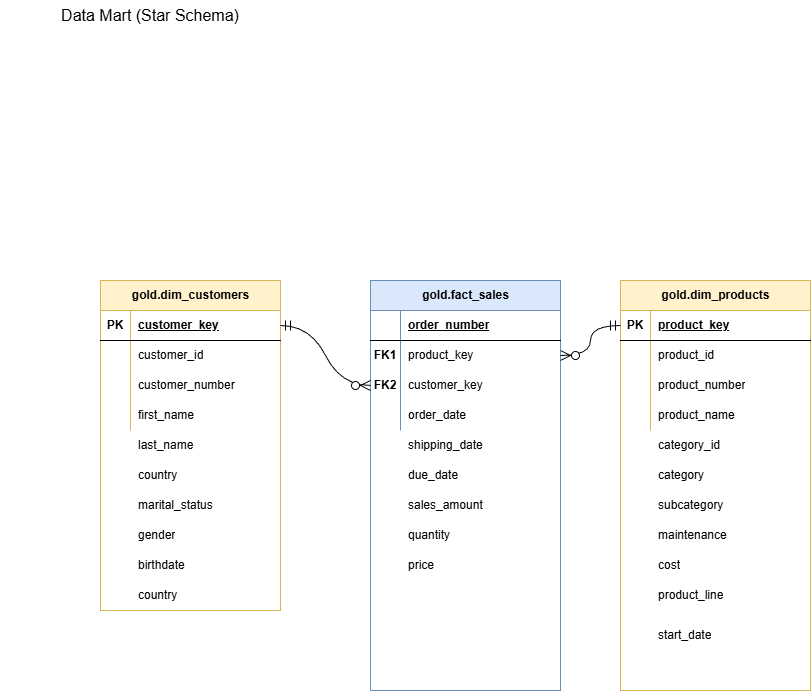

The diagram above was exported from draw.io. Its source (the exported page's mxGraphModel, read from the mxfile embedded in the PNG):
<mxGraphModel dx="760" dy="903" grid="1" gridSize="10" guides="1" tooltips="1" connect="1" arrows="1" fold="1" page="1" pageScale="1" pageWidth="827" pageHeight="1169" math="0" shadow="0">
  <root>
    <mxCell id="0" />
    <mxCell id="1" parent="0" />
    <mxCell id="AsSg1f6IgVF33hOLLDvK-1" value="Data Mart (Star Schema)" style="text;strokeColor=none;fillColor=none;html=1;align=center;verticalAlign=middle;whiteSpace=wrap;rounded=0;fontSize=16;" parent="1" vertex="1">
      <mxGeometry x="10" y="30" width="300" height="30" as="geometry" />
    </mxCell>
    <mxCell id="AsSg1f6IgVF33hOLLDvK-2" value="gold.dim_customers" style="shape=table;startSize=30;container=1;collapsible=1;childLayout=tableLayout;fixedRows=1;rowLines=0;fontStyle=1;align=center;resizeLast=1;html=1;fillColor=#fff2cc;strokeColor=#d6b656;" parent="1" vertex="1">
      <mxGeometry x="110" y="310" width="180" height="330" as="geometry">
        <mxRectangle x="100" y="340" width="70" height="30" as="alternateBounds" />
      </mxGeometry>
    </mxCell>
    <mxCell id="AsSg1f6IgVF33hOLLDvK-3" value="" style="shape=tableRow;horizontal=0;startSize=0;swimlaneHead=0;swimlaneBody=0;fillColor=none;collapsible=0;dropTarget=0;points=[[0,0.5],[1,0.5]];portConstraint=eastwest;top=0;left=0;right=0;bottom=1;" parent="AsSg1f6IgVF33hOLLDvK-2" vertex="1">
      <mxGeometry y="30" width="180" height="30" as="geometry" />
    </mxCell>
    <mxCell id="AsSg1f6IgVF33hOLLDvK-4" value="PK" style="shape=partialRectangle;connectable=0;fillColor=none;top=0;left=0;bottom=0;right=0;fontStyle=1;overflow=hidden;whiteSpace=wrap;html=1;" parent="AsSg1f6IgVF33hOLLDvK-3" vertex="1">
      <mxGeometry width="30" height="30" as="geometry">
        <mxRectangle width="30" height="30" as="alternateBounds" />
      </mxGeometry>
    </mxCell>
    <mxCell id="AsSg1f6IgVF33hOLLDvK-5" value="customer_key" style="shape=partialRectangle;connectable=0;fillColor=none;top=0;left=0;bottom=0;right=0;align=left;spacingLeft=6;fontStyle=5;overflow=hidden;whiteSpace=wrap;html=1;" parent="AsSg1f6IgVF33hOLLDvK-3" vertex="1">
      <mxGeometry x="30" width="150" height="30" as="geometry">
        <mxRectangle width="150" height="30" as="alternateBounds" />
      </mxGeometry>
    </mxCell>
    <mxCell id="AsSg1f6IgVF33hOLLDvK-6" value="" style="shape=tableRow;horizontal=0;startSize=0;swimlaneHead=0;swimlaneBody=0;fillColor=none;collapsible=0;dropTarget=0;points=[[0,0.5],[1,0.5]];portConstraint=eastwest;top=0;left=0;right=0;bottom=0;" parent="AsSg1f6IgVF33hOLLDvK-2" vertex="1">
      <mxGeometry y="60" width="180" height="30" as="geometry" />
    </mxCell>
    <mxCell id="AsSg1f6IgVF33hOLLDvK-7" value="" style="shape=partialRectangle;connectable=0;fillColor=none;top=0;left=0;bottom=0;right=0;editable=1;overflow=hidden;whiteSpace=wrap;html=1;" parent="AsSg1f6IgVF33hOLLDvK-6" vertex="1">
      <mxGeometry width="30" height="30" as="geometry">
        <mxRectangle width="30" height="30" as="alternateBounds" />
      </mxGeometry>
    </mxCell>
    <mxCell id="AsSg1f6IgVF33hOLLDvK-8" value="customer_id" style="shape=partialRectangle;connectable=0;fillColor=none;top=0;left=0;bottom=0;right=0;align=left;spacingLeft=6;overflow=hidden;whiteSpace=wrap;html=1;" parent="AsSg1f6IgVF33hOLLDvK-6" vertex="1">
      <mxGeometry x="30" width="150" height="30" as="geometry">
        <mxRectangle width="150" height="30" as="alternateBounds" />
      </mxGeometry>
    </mxCell>
    <mxCell id="AsSg1f6IgVF33hOLLDvK-9" value="" style="shape=tableRow;horizontal=0;startSize=0;swimlaneHead=0;swimlaneBody=0;fillColor=none;collapsible=0;dropTarget=0;points=[[0,0.5],[1,0.5]];portConstraint=eastwest;top=0;left=0;right=0;bottom=0;" parent="AsSg1f6IgVF33hOLLDvK-2" vertex="1">
      <mxGeometry y="90" width="180" height="30" as="geometry" />
    </mxCell>
    <mxCell id="AsSg1f6IgVF33hOLLDvK-10" value="" style="shape=partialRectangle;connectable=0;fillColor=none;top=0;left=0;bottom=0;right=0;editable=1;overflow=hidden;whiteSpace=wrap;html=1;" parent="AsSg1f6IgVF33hOLLDvK-9" vertex="1">
      <mxGeometry width="30" height="30" as="geometry">
        <mxRectangle width="30" height="30" as="alternateBounds" />
      </mxGeometry>
    </mxCell>
    <mxCell id="AsSg1f6IgVF33hOLLDvK-11" value="customer_number" style="shape=partialRectangle;connectable=0;fillColor=none;top=0;left=0;bottom=0;right=0;align=left;spacingLeft=6;overflow=hidden;whiteSpace=wrap;html=1;" parent="AsSg1f6IgVF33hOLLDvK-9" vertex="1">
      <mxGeometry x="30" width="150" height="30" as="geometry">
        <mxRectangle width="150" height="30" as="alternateBounds" />
      </mxGeometry>
    </mxCell>
    <mxCell id="AsSg1f6IgVF33hOLLDvK-12" value="" style="shape=tableRow;horizontal=0;startSize=0;swimlaneHead=0;swimlaneBody=0;fillColor=none;collapsible=0;dropTarget=0;points=[[0,0.5],[1,0.5]];portConstraint=eastwest;top=0;left=0;right=0;bottom=0;" parent="AsSg1f6IgVF33hOLLDvK-2" vertex="1">
      <mxGeometry y="120" width="180" height="30" as="geometry" />
    </mxCell>
    <mxCell id="AsSg1f6IgVF33hOLLDvK-13" value="" style="shape=partialRectangle;connectable=0;fillColor=none;top=0;left=0;bottom=0;right=0;editable=1;overflow=hidden;whiteSpace=wrap;html=1;" parent="AsSg1f6IgVF33hOLLDvK-12" vertex="1">
      <mxGeometry width="30" height="30" as="geometry">
        <mxRectangle width="30" height="30" as="alternateBounds" />
      </mxGeometry>
    </mxCell>
    <mxCell id="AsSg1f6IgVF33hOLLDvK-14" value="first_name" style="shape=partialRectangle;connectable=0;fillColor=none;top=0;left=0;bottom=0;right=0;align=left;spacingLeft=6;overflow=hidden;whiteSpace=wrap;html=1;" parent="AsSg1f6IgVF33hOLLDvK-12" vertex="1">
      <mxGeometry x="30" width="150" height="30" as="geometry">
        <mxRectangle width="150" height="30" as="alternateBounds" />
      </mxGeometry>
    </mxCell>
    <mxCell id="AsSg1f6IgVF33hOLLDvK-56" value="last_name" style="shape=partialRectangle;connectable=0;fillColor=none;top=0;left=0;bottom=0;right=0;align=left;spacingLeft=6;overflow=hidden;whiteSpace=wrap;html=1;" parent="1" vertex="1">
      <mxGeometry x="140" y="460" width="150" height="30" as="geometry">
        <mxRectangle width="150" height="30" as="alternateBounds" />
      </mxGeometry>
    </mxCell>
    <mxCell id="AsSg1f6IgVF33hOLLDvK-57" value="country" style="shape=partialRectangle;connectable=0;fillColor=none;top=0;left=0;bottom=0;right=0;align=left;spacingLeft=6;overflow=hidden;whiteSpace=wrap;html=1;" parent="1" vertex="1">
      <mxGeometry x="140" y="490" width="150" height="30" as="geometry">
        <mxRectangle width="150" height="30" as="alternateBounds" />
      </mxGeometry>
    </mxCell>
    <mxCell id="AsSg1f6IgVF33hOLLDvK-58" value="marital_status" style="shape=partialRectangle;connectable=0;fillColor=none;top=0;left=0;bottom=0;right=0;align=left;spacingLeft=6;overflow=hidden;whiteSpace=wrap;html=1;" parent="1" vertex="1">
      <mxGeometry x="140" y="520" width="150" height="30" as="geometry">
        <mxRectangle width="150" height="30" as="alternateBounds" />
      </mxGeometry>
    </mxCell>
    <mxCell id="AsSg1f6IgVF33hOLLDvK-59" value="gender" style="shape=partialRectangle;connectable=0;fillColor=none;top=0;left=0;bottom=0;right=0;align=left;spacingLeft=6;overflow=hidden;whiteSpace=wrap;html=1;" parent="1" vertex="1">
      <mxGeometry x="140" y="550" width="150" height="30" as="geometry">
        <mxRectangle width="150" height="30" as="alternateBounds" />
      </mxGeometry>
    </mxCell>
    <mxCell id="AsSg1f6IgVF33hOLLDvK-60" value="birthdate" style="shape=partialRectangle;connectable=0;fillColor=none;top=0;left=0;bottom=0;right=0;align=left;spacingLeft=6;overflow=hidden;whiteSpace=wrap;html=1;" parent="1" vertex="1">
      <mxGeometry x="140" y="580" width="150" height="30" as="geometry">
        <mxRectangle width="150" height="30" as="alternateBounds" />
      </mxGeometry>
    </mxCell>
    <mxCell id="AsSg1f6IgVF33hOLLDvK-61" value="country" style="shape=partialRectangle;connectable=0;fillColor=none;top=0;left=0;bottom=0;right=0;align=left;spacingLeft=6;overflow=hidden;whiteSpace=wrap;html=1;" parent="1" vertex="1">
      <mxGeometry x="140" y="610" width="150" height="30" as="geometry">
        <mxRectangle width="150" height="30" as="alternateBounds" />
      </mxGeometry>
    </mxCell>
    <mxCell id="AsSg1f6IgVF33hOLLDvK-62" value="gold.dim_products" style="shape=table;startSize=30;container=1;collapsible=1;childLayout=tableLayout;fixedRows=1;rowLines=0;fontStyle=1;align=center;resizeLast=1;html=1;fillColor=#fff2cc;strokeColor=#d6b656;" parent="1" vertex="1">
      <mxGeometry x="630" y="310" width="190" height="410" as="geometry">
        <mxRectangle x="100" y="340" width="70" height="30" as="alternateBounds" />
      </mxGeometry>
    </mxCell>
    <mxCell id="AsSg1f6IgVF33hOLLDvK-63" value="" style="shape=tableRow;horizontal=0;startSize=0;swimlaneHead=0;swimlaneBody=0;fillColor=none;collapsible=0;dropTarget=0;points=[[0,0.5],[1,0.5]];portConstraint=eastwest;top=0;left=0;right=0;bottom=1;" parent="AsSg1f6IgVF33hOLLDvK-62" vertex="1">
      <mxGeometry y="30" width="190" height="30" as="geometry" />
    </mxCell>
    <mxCell id="AsSg1f6IgVF33hOLLDvK-64" value="PK" style="shape=partialRectangle;connectable=0;fillColor=none;top=0;left=0;bottom=0;right=0;fontStyle=1;overflow=hidden;whiteSpace=wrap;html=1;" parent="AsSg1f6IgVF33hOLLDvK-63" vertex="1">
      <mxGeometry width="30" height="30" as="geometry">
        <mxRectangle width="30" height="30" as="alternateBounds" />
      </mxGeometry>
    </mxCell>
    <mxCell id="AsSg1f6IgVF33hOLLDvK-65" value="product_key" style="shape=partialRectangle;connectable=0;fillColor=none;top=0;left=0;bottom=0;right=0;align=left;spacingLeft=6;fontStyle=5;overflow=hidden;whiteSpace=wrap;html=1;" parent="AsSg1f6IgVF33hOLLDvK-63" vertex="1">
      <mxGeometry x="30" width="160" height="30" as="geometry">
        <mxRectangle width="160" height="30" as="alternateBounds" />
      </mxGeometry>
    </mxCell>
    <mxCell id="AsSg1f6IgVF33hOLLDvK-66" value="" style="shape=tableRow;horizontal=0;startSize=0;swimlaneHead=0;swimlaneBody=0;fillColor=none;collapsible=0;dropTarget=0;points=[[0,0.5],[1,0.5]];portConstraint=eastwest;top=0;left=0;right=0;bottom=0;" parent="AsSg1f6IgVF33hOLLDvK-62" vertex="1">
      <mxGeometry y="60" width="190" height="30" as="geometry" />
    </mxCell>
    <mxCell id="AsSg1f6IgVF33hOLLDvK-67" value="" style="shape=partialRectangle;connectable=0;fillColor=none;top=0;left=0;bottom=0;right=0;editable=1;overflow=hidden;whiteSpace=wrap;html=1;" parent="AsSg1f6IgVF33hOLLDvK-66" vertex="1">
      <mxGeometry width="30" height="30" as="geometry">
        <mxRectangle width="30" height="30" as="alternateBounds" />
      </mxGeometry>
    </mxCell>
    <mxCell id="AsSg1f6IgVF33hOLLDvK-68" value="product_id" style="shape=partialRectangle;connectable=0;fillColor=none;top=0;left=0;bottom=0;right=0;align=left;spacingLeft=6;overflow=hidden;whiteSpace=wrap;html=1;" parent="AsSg1f6IgVF33hOLLDvK-66" vertex="1">
      <mxGeometry x="30" width="160" height="30" as="geometry">
        <mxRectangle width="160" height="30" as="alternateBounds" />
      </mxGeometry>
    </mxCell>
    <mxCell id="AsSg1f6IgVF33hOLLDvK-69" value="" style="shape=tableRow;horizontal=0;startSize=0;swimlaneHead=0;swimlaneBody=0;fillColor=none;collapsible=0;dropTarget=0;points=[[0,0.5],[1,0.5]];portConstraint=eastwest;top=0;left=0;right=0;bottom=0;" parent="AsSg1f6IgVF33hOLLDvK-62" vertex="1">
      <mxGeometry y="90" width="190" height="30" as="geometry" />
    </mxCell>
    <mxCell id="AsSg1f6IgVF33hOLLDvK-70" value="" style="shape=partialRectangle;connectable=0;fillColor=none;top=0;left=0;bottom=0;right=0;editable=1;overflow=hidden;whiteSpace=wrap;html=1;" parent="AsSg1f6IgVF33hOLLDvK-69" vertex="1">
      <mxGeometry width="30" height="30" as="geometry">
        <mxRectangle width="30" height="30" as="alternateBounds" />
      </mxGeometry>
    </mxCell>
    <mxCell id="AsSg1f6IgVF33hOLLDvK-71" value="product_number" style="shape=partialRectangle;connectable=0;fillColor=none;top=0;left=0;bottom=0;right=0;align=left;spacingLeft=6;overflow=hidden;whiteSpace=wrap;html=1;" parent="AsSg1f6IgVF33hOLLDvK-69" vertex="1">
      <mxGeometry x="30" width="160" height="30" as="geometry">
        <mxRectangle width="160" height="30" as="alternateBounds" />
      </mxGeometry>
    </mxCell>
    <mxCell id="AsSg1f6IgVF33hOLLDvK-72" value="" style="shape=tableRow;horizontal=0;startSize=0;swimlaneHead=0;swimlaneBody=0;fillColor=none;collapsible=0;dropTarget=0;points=[[0,0.5],[1,0.5]];portConstraint=eastwest;top=0;left=0;right=0;bottom=0;" parent="AsSg1f6IgVF33hOLLDvK-62" vertex="1">
      <mxGeometry y="120" width="190" height="30" as="geometry" />
    </mxCell>
    <mxCell id="AsSg1f6IgVF33hOLLDvK-73" value="" style="shape=partialRectangle;connectable=0;fillColor=none;top=0;left=0;bottom=0;right=0;editable=1;overflow=hidden;whiteSpace=wrap;html=1;" parent="AsSg1f6IgVF33hOLLDvK-72" vertex="1">
      <mxGeometry width="30" height="30" as="geometry">
        <mxRectangle width="30" height="30" as="alternateBounds" />
      </mxGeometry>
    </mxCell>
    <mxCell id="AsSg1f6IgVF33hOLLDvK-74" value="product_name" style="shape=partialRectangle;connectable=0;fillColor=none;top=0;left=0;bottom=0;right=0;align=left;spacingLeft=6;overflow=hidden;whiteSpace=wrap;html=1;" parent="AsSg1f6IgVF33hOLLDvK-72" vertex="1">
      <mxGeometry x="30" width="160" height="30" as="geometry">
        <mxRectangle width="160" height="30" as="alternateBounds" />
      </mxGeometry>
    </mxCell>
    <mxCell id="AsSg1f6IgVF33hOLLDvK-75" value="category_id" style="shape=partialRectangle;connectable=0;fillColor=none;top=0;left=0;bottom=0;right=0;align=left;spacingLeft=6;overflow=hidden;whiteSpace=wrap;html=1;" parent="1" vertex="1">
      <mxGeometry x="660" y="460" width="150" height="30" as="geometry">
        <mxRectangle width="150" height="30" as="alternateBounds" />
      </mxGeometry>
    </mxCell>
    <mxCell id="AsSg1f6IgVF33hOLLDvK-76" value="category" style="shape=partialRectangle;connectable=0;fillColor=none;top=0;left=0;bottom=0;right=0;align=left;spacingLeft=6;overflow=hidden;whiteSpace=wrap;html=1;" parent="1" vertex="1">
      <mxGeometry x="660" y="490" width="150" height="30" as="geometry">
        <mxRectangle width="150" height="30" as="alternateBounds" />
      </mxGeometry>
    </mxCell>
    <mxCell id="AsSg1f6IgVF33hOLLDvK-77" value="subcategory" style="shape=partialRectangle;connectable=0;fillColor=none;top=0;left=0;bottom=0;right=0;align=left;spacingLeft=6;overflow=hidden;whiteSpace=wrap;html=1;" parent="1" vertex="1">
      <mxGeometry x="660" y="520" width="150" height="30" as="geometry">
        <mxRectangle width="150" height="30" as="alternateBounds" />
      </mxGeometry>
    </mxCell>
    <mxCell id="AsSg1f6IgVF33hOLLDvK-78" value="maintenance" style="shape=partialRectangle;connectable=0;fillColor=none;top=0;left=0;bottom=0;right=0;align=left;spacingLeft=6;overflow=hidden;whiteSpace=wrap;html=1;" parent="1" vertex="1">
      <mxGeometry x="660" y="550" width="150" height="30" as="geometry">
        <mxRectangle width="150" height="30" as="alternateBounds" />
      </mxGeometry>
    </mxCell>
    <mxCell id="AsSg1f6IgVF33hOLLDvK-79" value="cost" style="shape=partialRectangle;connectable=0;fillColor=none;top=0;left=0;bottom=0;right=0;align=left;spacingLeft=6;overflow=hidden;whiteSpace=wrap;html=1;" parent="1" vertex="1">
      <mxGeometry x="660" y="580" width="150" height="30" as="geometry">
        <mxRectangle width="150" height="30" as="alternateBounds" />
      </mxGeometry>
    </mxCell>
    <mxCell id="AsSg1f6IgVF33hOLLDvK-80" value="product_line" style="shape=partialRectangle;connectable=0;fillColor=none;top=0;left=0;bottom=0;right=0;align=left;spacingLeft=6;overflow=hidden;whiteSpace=wrap;html=1;" parent="1" vertex="1">
      <mxGeometry x="660" y="610" width="150" height="30" as="geometry">
        <mxRectangle width="150" height="30" as="alternateBounds" />
      </mxGeometry>
    </mxCell>
    <mxCell id="AsSg1f6IgVF33hOLLDvK-83" value="start_date" style="shape=partialRectangle;connectable=0;fillColor=none;top=0;left=0;bottom=0;right=0;align=left;spacingLeft=6;overflow=hidden;whiteSpace=wrap;html=1;" parent="1" vertex="1">
      <mxGeometry x="660" y="650" width="150" height="30" as="geometry">
        <mxRectangle width="150" height="30" as="alternateBounds" />
      </mxGeometry>
    </mxCell>
    <mxCell id="AsSg1f6IgVF33hOLLDvK-97" value="gold.fact_sales" style="shape=table;startSize=30;container=1;collapsible=1;childLayout=tableLayout;fixedRows=1;rowLines=0;fontStyle=1;align=center;resizeLast=1;html=1;fillColor=#dae8fc;strokeColor=#6c8ebf;" parent="1" vertex="1">
      <mxGeometry x="380" y="310" width="190" height="410" as="geometry">
        <mxRectangle x="100" y="340" width="70" height="30" as="alternateBounds" />
      </mxGeometry>
    </mxCell>
    <mxCell id="AsSg1f6IgVF33hOLLDvK-98" value="" style="shape=tableRow;horizontal=0;startSize=0;swimlaneHead=0;swimlaneBody=0;fillColor=none;collapsible=0;dropTarget=0;points=[[0,0.5],[1,0.5]];portConstraint=eastwest;top=0;left=0;right=0;bottom=1;" parent="AsSg1f6IgVF33hOLLDvK-97" vertex="1">
      <mxGeometry y="30" width="190" height="30" as="geometry" />
    </mxCell>
    <mxCell id="AsSg1f6IgVF33hOLLDvK-99" value="" style="shape=partialRectangle;connectable=0;fillColor=none;top=0;left=0;bottom=0;right=0;fontStyle=1;overflow=hidden;whiteSpace=wrap;html=1;" parent="AsSg1f6IgVF33hOLLDvK-98" vertex="1">
      <mxGeometry width="30" height="30" as="geometry">
        <mxRectangle width="30" height="30" as="alternateBounds" />
      </mxGeometry>
    </mxCell>
    <mxCell id="AsSg1f6IgVF33hOLLDvK-100" value="order_number" style="shape=partialRectangle;connectable=0;fillColor=none;top=0;left=0;bottom=0;right=0;align=left;spacingLeft=6;fontStyle=5;overflow=hidden;whiteSpace=wrap;html=1;" parent="AsSg1f6IgVF33hOLLDvK-98" vertex="1">
      <mxGeometry x="30" width="160" height="30" as="geometry">
        <mxRectangle width="160" height="30" as="alternateBounds" />
      </mxGeometry>
    </mxCell>
    <mxCell id="AsSg1f6IgVF33hOLLDvK-101" value="" style="shape=tableRow;horizontal=0;startSize=0;swimlaneHead=0;swimlaneBody=0;fillColor=none;collapsible=0;dropTarget=0;points=[[0,0.5],[1,0.5]];portConstraint=eastwest;top=0;left=0;right=0;bottom=0;" parent="AsSg1f6IgVF33hOLLDvK-97" vertex="1">
      <mxGeometry y="60" width="190" height="30" as="geometry" />
    </mxCell>
    <mxCell id="AsSg1f6IgVF33hOLLDvK-102" value="&lt;b&gt;FK1&lt;/b&gt;" style="shape=partialRectangle;connectable=0;fillColor=none;top=0;left=0;bottom=0;right=0;editable=1;overflow=hidden;whiteSpace=wrap;html=1;" parent="AsSg1f6IgVF33hOLLDvK-101" vertex="1">
      <mxGeometry width="30" height="30" as="geometry">
        <mxRectangle width="30" height="30" as="alternateBounds" />
      </mxGeometry>
    </mxCell>
    <mxCell id="AsSg1f6IgVF33hOLLDvK-103" value="product_key" style="shape=partialRectangle;connectable=0;fillColor=none;top=0;left=0;bottom=0;right=0;align=left;spacingLeft=6;overflow=hidden;whiteSpace=wrap;html=1;" parent="AsSg1f6IgVF33hOLLDvK-101" vertex="1">
      <mxGeometry x="30" width="160" height="30" as="geometry">
        <mxRectangle width="160" height="30" as="alternateBounds" />
      </mxGeometry>
    </mxCell>
    <mxCell id="AsSg1f6IgVF33hOLLDvK-104" value="" style="shape=tableRow;horizontal=0;startSize=0;swimlaneHead=0;swimlaneBody=0;fillColor=none;collapsible=0;dropTarget=0;points=[[0,0.5],[1,0.5]];portConstraint=eastwest;top=0;left=0;right=0;bottom=0;" parent="AsSg1f6IgVF33hOLLDvK-97" vertex="1">
      <mxGeometry y="90" width="190" height="30" as="geometry" />
    </mxCell>
    <mxCell id="AsSg1f6IgVF33hOLLDvK-105" value="&lt;b&gt;FK2&lt;/b&gt;" style="shape=partialRectangle;connectable=0;fillColor=none;top=0;left=0;bottom=0;right=0;editable=1;overflow=hidden;whiteSpace=wrap;html=1;" parent="AsSg1f6IgVF33hOLLDvK-104" vertex="1">
      <mxGeometry width="30" height="30" as="geometry">
        <mxRectangle width="30" height="30" as="alternateBounds" />
      </mxGeometry>
    </mxCell>
    <mxCell id="AsSg1f6IgVF33hOLLDvK-106" value="customer_key" style="shape=partialRectangle;connectable=0;fillColor=none;top=0;left=0;bottom=0;right=0;align=left;spacingLeft=6;overflow=hidden;whiteSpace=wrap;html=1;" parent="AsSg1f6IgVF33hOLLDvK-104" vertex="1">
      <mxGeometry x="30" width="160" height="30" as="geometry">
        <mxRectangle width="160" height="30" as="alternateBounds" />
      </mxGeometry>
    </mxCell>
    <mxCell id="AsSg1f6IgVF33hOLLDvK-107" value="" style="shape=tableRow;horizontal=0;startSize=0;swimlaneHead=0;swimlaneBody=0;fillColor=none;collapsible=0;dropTarget=0;points=[[0,0.5],[1,0.5]];portConstraint=eastwest;top=0;left=0;right=0;bottom=0;" parent="AsSg1f6IgVF33hOLLDvK-97" vertex="1">
      <mxGeometry y="120" width="190" height="30" as="geometry" />
    </mxCell>
    <mxCell id="AsSg1f6IgVF33hOLLDvK-108" value="" style="shape=partialRectangle;connectable=0;fillColor=none;top=0;left=0;bottom=0;right=0;editable=1;overflow=hidden;whiteSpace=wrap;html=1;" parent="AsSg1f6IgVF33hOLLDvK-107" vertex="1">
      <mxGeometry width="30" height="30" as="geometry">
        <mxRectangle width="30" height="30" as="alternateBounds" />
      </mxGeometry>
    </mxCell>
    <mxCell id="AsSg1f6IgVF33hOLLDvK-109" value="order_date" style="shape=partialRectangle;connectable=0;fillColor=none;top=0;left=0;bottom=0;right=0;align=left;spacingLeft=6;overflow=hidden;whiteSpace=wrap;html=1;" parent="AsSg1f6IgVF33hOLLDvK-107" vertex="1">
      <mxGeometry x="30" width="160" height="30" as="geometry">
        <mxRectangle width="160" height="30" as="alternateBounds" />
      </mxGeometry>
    </mxCell>
    <mxCell id="AsSg1f6IgVF33hOLLDvK-110" value="shipping_date" style="shape=partialRectangle;connectable=0;fillColor=none;top=0;left=0;bottom=0;right=0;align=left;spacingLeft=6;overflow=hidden;whiteSpace=wrap;html=1;" parent="1" vertex="1">
      <mxGeometry x="410" y="460" width="150" height="30" as="geometry">
        <mxRectangle width="150" height="30" as="alternateBounds" />
      </mxGeometry>
    </mxCell>
    <mxCell id="AsSg1f6IgVF33hOLLDvK-111" value="due_date" style="shape=partialRectangle;connectable=0;fillColor=none;top=0;left=0;bottom=0;right=0;align=left;spacingLeft=6;overflow=hidden;whiteSpace=wrap;html=1;" parent="1" vertex="1">
      <mxGeometry x="410" y="490" width="150" height="30" as="geometry">
        <mxRectangle width="150" height="30" as="alternateBounds" />
      </mxGeometry>
    </mxCell>
    <mxCell id="AsSg1f6IgVF33hOLLDvK-112" value="sales_amount" style="shape=partialRectangle;connectable=0;fillColor=none;top=0;left=0;bottom=0;right=0;align=left;spacingLeft=6;overflow=hidden;whiteSpace=wrap;html=1;" parent="1" vertex="1">
      <mxGeometry x="410" y="520" width="150" height="30" as="geometry">
        <mxRectangle width="150" height="30" as="alternateBounds" />
      </mxGeometry>
    </mxCell>
    <mxCell id="AsSg1f6IgVF33hOLLDvK-113" value="quantity" style="shape=partialRectangle;connectable=0;fillColor=none;top=0;left=0;bottom=0;right=0;align=left;spacingLeft=6;overflow=hidden;whiteSpace=wrap;html=1;" parent="1" vertex="1">
      <mxGeometry x="410" y="550" width="150" height="30" as="geometry">
        <mxRectangle width="150" height="30" as="alternateBounds" />
      </mxGeometry>
    </mxCell>
    <mxCell id="AsSg1f6IgVF33hOLLDvK-114" value="price" style="shape=partialRectangle;connectable=0;fillColor=none;top=0;left=0;bottom=0;right=0;align=left;spacingLeft=6;overflow=hidden;whiteSpace=wrap;html=1;" parent="1" vertex="1">
      <mxGeometry x="410" y="580" width="150" height="30" as="geometry">
        <mxRectangle width="150" height="30" as="alternateBounds" />
      </mxGeometry>
    </mxCell>
    <mxCell id="AsSg1f6IgVF33hOLLDvK-131" value="" style="edgeStyle=entityRelationEdgeStyle;fontSize=12;html=1;endArrow=ERzeroToMany;startArrow=ERmandOne;rounded=0;startSize=8;endSize=8;curved=1;entryX=0;entryY=0.5;entryDx=0;entryDy=0;" parent="1" source="AsSg1f6IgVF33hOLLDvK-3" target="AsSg1f6IgVF33hOLLDvK-104" edge="1">
      <mxGeometry width="100" height="100" relative="1" as="geometry">
        <mxPoint x="280" y="430" as="sourcePoint" />
        <mxPoint x="380" y="330" as="targetPoint" />
      </mxGeometry>
    </mxCell>
    <mxCell id="AsSg1f6IgVF33hOLLDvK-132" value="" style="edgeStyle=entityRelationEdgeStyle;fontSize=12;html=1;endArrow=ERzeroToMany;startArrow=ERmandOne;rounded=0;startSize=8;endSize=8;curved=1;exitX=0;exitY=0.5;exitDx=0;exitDy=0;" parent="1" source="AsSg1f6IgVF33hOLLDvK-63" target="AsSg1f6IgVF33hOLLDvK-101" edge="1">
      <mxGeometry width="100" height="100" relative="1" as="geometry">
        <mxPoint x="530" y="560" as="sourcePoint" />
        <mxPoint x="630" y="460" as="targetPoint" />
      </mxGeometry>
    </mxCell>
  </root>
</mxGraphModel>